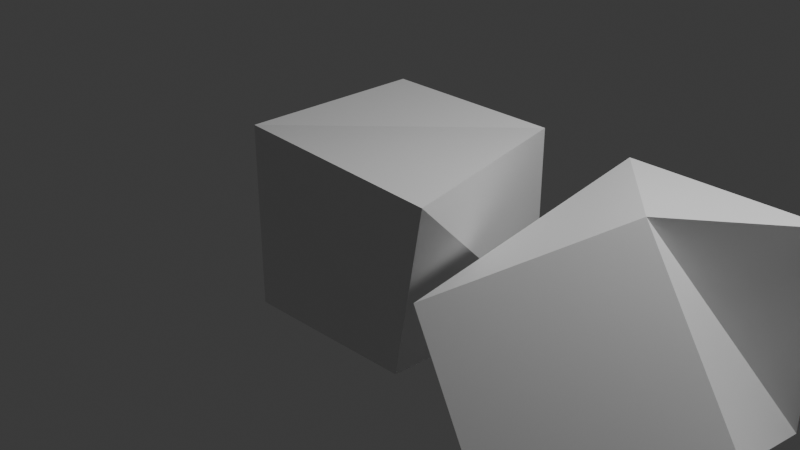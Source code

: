 # Source: 3.blend  (saved by Blender 5.0.119; exported with 4.5.12 LTS)
import bpy
from mathutils import Matrix  # noqa: F401  (used for matrix-valued properties, if any)

bpy.ops.wm.read_factory_settings(use_empty=True)
scene = bpy.context.scene
scene.name = 'Scene'

# ---- collections
col_collection = bpy.data.collections.new('Collection'); scene.collection.children.link(col_collection)

# ---- materials (node trees are filled in below, after node groups)
mat_material = bpy.data.materials.new('Material')
mat_material.alpha_threshold = 0.0
mat_material.use_backface_culling_lightprobe_volume = False
mat_material.roughness = 0.5
mat_material.line_color = (0.0, 0.0, 0.0, 1.0)
mat_material_001 = bpy.data.materials.new('Material.001')
mat_material_001.alpha_threshold = 0.0
mat_material_001.use_backface_culling_lightprobe_volume = False
mat_material_001.roughness = 0.5
mat_material_001.line_color = (0.0, 0.0, 0.0, 1.0)
mat_material_002 = bpy.data.materials.new('Material.002')
mat_material_002.alpha_threshold = 0.0
mat_material_002.use_backface_culling_lightprobe_volume = False
mat_material_002.roughness = 0.5
mat_material_002.line_color = (0.0, 0.0, 0.0, 1.0)
mat_material_003 = bpy.data.materials.new('Material.003')
mat_material_003.alpha_threshold = 0.0
mat_material_003.use_backface_culling_lightprobe_volume = False
mat_material_003.roughness = 0.5
mat_material_003.line_color = (0.0, 0.0, 0.0, 1.0)
mat_material_004 = bpy.data.materials.new('Material.004')
mat_material_004.alpha_threshold = 0.0
mat_material_004.use_backface_culling_lightprobe_volume = False
mat_material_004.roughness = 0.5
mat_material_004.line_color = (0.0, 0.0, 0.0, 1.0)
mat_material_005 = bpy.data.materials.new('Material.005')
mat_material_005.alpha_threshold = 0.0
mat_material_005.use_backface_culling_lightprobe_volume = False
mat_material_005.roughness = 0.5
mat_material_005.line_color = (0.0, 0.0, 0.0, 1.0)
mat_material_006 = bpy.data.materials.new('Material.006')
mat_material_006.alpha_threshold = 0.0
mat_material_006.use_backface_culling_lightprobe_volume = False
mat_material_006.roughness = 0.5
mat_material_006.line_color = (0.0, 0.0, 0.0, 1.0)
mat_material_007 = bpy.data.materials.new('Material.007')
mat_material_007.alpha_threshold = 0.0
mat_material_007.use_backface_culling_lightprobe_volume = False
mat_material_007.roughness = 0.5
mat_material_007.line_color = (0.0, 0.0, 0.0, 1.0)
mat_material_008 = bpy.data.materials.new('Material.008')
mat_material_008.alpha_threshold = 0.0
mat_material_008.use_backface_culling_lightprobe_volume = False
mat_material_008.roughness = 0.5
mat_material_008.line_color = (0.0, 0.0, 0.0, 1.0)
mat_material_009 = bpy.data.materials.new('Material.009')
mat_material_009.alpha_threshold = 0.0
mat_material_009.use_backface_culling_lightprobe_volume = False
mat_material_009.roughness = 0.5
mat_material_009.line_color = (0.0, 0.0, 0.0, 1.0)
mat_material_010 = bpy.data.materials.new('Material.010')
mat_material_010.alpha_threshold = 0.0
mat_material_010.use_backface_culling_lightprobe_volume = False
mat_material_010.roughness = 0.5
mat_material_010.line_color = (0.0, 0.0, 0.0, 1.0)
mat_material_011 = bpy.data.materials.new('Material.011')
mat_material_011.alpha_threshold = 0.0
mat_material_011.use_backface_culling_lightprobe_volume = False
mat_material_011.roughness = 0.5
mat_material_011.line_color = (0.0, 0.0, 0.0, 1.0)

# ---- material node trees
mat_material.use_nodes = True; mat_material.node_tree.nodes.clear()
_N = mat_material.node_tree.nodes; _L = mat_material.node_tree.links
n0 = _N.new('ShaderNodeOutputMaterial'); n0.name = 'Material Output'; n0.location = (200, 100)
n1 = _N.new('ShaderNodeBsdfPrincipled'); n1.name = 'Principled BSDF'; n1.location = (-200, 100)
_L.new(n1.outputs[0], n0.inputs[0])
n0.is_active_output = True
mat_material_001.use_nodes = True; mat_material_001.node_tree.nodes.clear()
_N = mat_material_001.node_tree.nodes; _L = mat_material_001.node_tree.links
n0 = _N.new('ShaderNodeOutputMaterial'); n0.name = 'Material Output'; n0.location = (200, 100)
n1 = _N.new('ShaderNodeBsdfPrincipled'); n1.name = 'Principled BSDF'; n1.location = (-200, 100)
_L.new(n1.outputs[0], n0.inputs[0])
n0.is_active_output = True
mat_material_002.use_nodes = True; mat_material_002.node_tree.nodes.clear()
_N = mat_material_002.node_tree.nodes; _L = mat_material_002.node_tree.links
n0 = _N.new('ShaderNodeOutputMaterial'); n0.name = 'Material Output'; n0.location = (200, 100)
n1 = _N.new('ShaderNodeBsdfPrincipled'); n1.name = 'Principled BSDF'; n1.location = (-200, 100)
_L.new(n1.outputs[0], n0.inputs[0])
n0.is_active_output = True
mat_material_003.use_nodes = True; mat_material_003.node_tree.nodes.clear()
_N = mat_material_003.node_tree.nodes; _L = mat_material_003.node_tree.links
n0 = _N.new('ShaderNodeOutputMaterial'); n0.name = 'Material Output'; n0.location = (200, 100)
n1 = _N.new('ShaderNodeBsdfPrincipled'); n1.name = 'Principled BSDF'; n1.location = (-200, 100)
_L.new(n1.outputs[0], n0.inputs[0])
n0.is_active_output = True
mat_material_004.use_nodes = True; mat_material_004.node_tree.nodes.clear()
_N = mat_material_004.node_tree.nodes; _L = mat_material_004.node_tree.links
n0 = _N.new('ShaderNodeOutputMaterial'); n0.name = 'Material Output'; n0.location = (200, 100)
n1 = _N.new('ShaderNodeBsdfPrincipled'); n1.name = 'Principled BSDF'; n1.location = (-200, 100)
_L.new(n1.outputs[0], n0.inputs[0])
n0.is_active_output = True
mat_material_005.use_nodes = True; mat_material_005.node_tree.nodes.clear()
_N = mat_material_005.node_tree.nodes; _L = mat_material_005.node_tree.links
n0 = _N.new('ShaderNodeOutputMaterial'); n0.name = 'Material Output'; n0.location = (200, 100)
n1 = _N.new('ShaderNodeBsdfPrincipled'); n1.name = 'Principled BSDF'; n1.location = (-200, 100)
_L.new(n1.outputs[0], n0.inputs[0])
n0.is_active_output = True
mat_material_006.use_nodes = True; mat_material_006.node_tree.nodes.clear()
_N = mat_material_006.node_tree.nodes; _L = mat_material_006.node_tree.links
n0 = _N.new('ShaderNodeOutputMaterial'); n0.name = 'Material Output'; n0.location = (200, 100)
n1 = _N.new('ShaderNodeBsdfPrincipled'); n1.name = 'Principled BSDF'; n1.location = (-200, 100)
_L.new(n1.outputs[0], n0.inputs[0])
n0.is_active_output = True
mat_material_007.use_nodes = True; mat_material_007.node_tree.nodes.clear()
_N = mat_material_007.node_tree.nodes; _L = mat_material_007.node_tree.links
n0 = _N.new('ShaderNodeOutputMaterial'); n0.name = 'Material Output'; n0.location = (200, 100)
n1 = _N.new('ShaderNodeBsdfPrincipled'); n1.name = 'Principled BSDF'; n1.location = (-200, 100)
_L.new(n1.outputs[0], n0.inputs[0])
n0.is_active_output = True
mat_material_008.use_nodes = True; mat_material_008.node_tree.nodes.clear()
_N = mat_material_008.node_tree.nodes; _L = mat_material_008.node_tree.links
n0 = _N.new('ShaderNodeOutputMaterial'); n0.name = 'Material Output'; n0.location = (200, 100)
n1 = _N.new('ShaderNodeBsdfPrincipled'); n1.name = 'Principled BSDF'; n1.location = (-200, 100)
_L.new(n1.outputs[0], n0.inputs[0])
n0.is_active_output = True
mat_material_009.use_nodes = True; mat_material_009.node_tree.nodes.clear()
_N = mat_material_009.node_tree.nodes; _L = mat_material_009.node_tree.links
n0 = _N.new('ShaderNodeOutputMaterial'); n0.name = 'Material Output'; n0.location = (200, 100)
n1 = _N.new('ShaderNodeBsdfPrincipled'); n1.name = 'Principled BSDF'; n1.location = (-200, 100)
_L.new(n1.outputs[0], n0.inputs[0])
n0.is_active_output = True
mat_material_010.use_nodes = True; mat_material_010.node_tree.nodes.clear()
_N = mat_material_010.node_tree.nodes; _L = mat_material_010.node_tree.links
n0 = _N.new('ShaderNodeOutputMaterial'); n0.name = 'Material Output'; n0.location = (200, 100)
n1 = _N.new('ShaderNodeBsdfPrincipled'); n1.name = 'Principled BSDF'; n1.location = (-200, 100)
_L.new(n1.outputs[0], n0.inputs[0])
n0.is_active_output = True
mat_material_011.use_nodes = True; mat_material_011.node_tree.nodes.clear()
_N = mat_material_011.node_tree.nodes; _L = mat_material_011.node_tree.links
n0 = _N.new('ShaderNodeOutputMaterial'); n0.name = 'Material Output'; n0.location = (200, 100)
n1 = _N.new('ShaderNodeBsdfPrincipled'); n1.name = 'Principled BSDF'; n1.location = (-200, 100)
_L.new(n1.outputs[0], n0.inputs[0])
n0.is_active_output = True

# ---- world
world_world = bpy.data.worlds.new('World'); scene.world = world_world
world_world.use_nodes = True; world_world.node_tree.nodes.clear()
_N = world_world.node_tree.nodes; _L = world_world.node_tree.links
n0 = _N.new('ShaderNodeOutputWorld'); n0.name = 'World Output'; n0.location = (200, 100)
n1 = _N.new('ShaderNodeBackground'); n1.name = 'Background'; n1.location = (-200, 100)
n1.inputs[0].default_value = (0.05088, 0.05088, 0.05088, 1.0)
_L.new(n1.outputs[0], n0.inputs[0])
n0.is_active_output = True
world_world.color = (0.05088, 0.05088, 0.05088)
world_world.sun_shadow_jitter_overblur = 0.0

# ---- cameras
cam_camera = bpy.data.cameras.new('Camera')
cam_camera.clip_end = 100.0
cam_camera.ortho_scale = 7.314

# ---- lights
light_light = bpy.data.lights.new('Light', 'POINT')
light_light.energy = 1000.0
light_light.shadow_soft_size = 0.1

# ---- meshes
me_cube = bpy.data.meshes.new('Cube')
me_cube.from_pydata([(1.0, 1.0, 1.0), (1.0, 1.0, -1.0), (1.965, -1.612, 1.331), (0.9903, -0.9807, -0.9441), (-1.0, 1.0, 1.0), (-1.0, 1.0, -1.0), (-1.0, -1.0, 1.0), (-1.0, -1.0, -1.0)], [], [(0, 4, 6, 2), (3, 2, 6, 7), (7, 6, 4, 5), (5, 1, 3, 7), (1, 0, 2, 3), (5, 4, 0, 1)])
_uv = me_cube.uv_layers.new(name='UVMap')
_uv.uv.foreach_set('vector', [0.625, 0.5, 0.875, 0.5, 0.875, 0.75, 0.625, 0.75, 0.374, 0.7512, 0.625, 0.75, 0.625, 1.0, 0.375, 1.0, 0.375, 0.0, 0.625, 0.0, 0.625, 0.25, 0.375, 0.25, 0.125, 0.5, 0.375, 0.5, 0.374, 0.7512, 0.125, 0.75, 0.375, 0.5, 0.625, 0.5, 0.625, 0.75, 0.374, 0.7512, 0.375, 0.25, 0.625, 0.25, 0.625, 0.5, 0.375, 0.5])
me_cube.materials.append(mat_material)
me_cube.use_mirror_vertex_groups = False
me_cube.update()
me_cube_001 = bpy.data.meshes.new('Cube.001')
me_cube_001.from_pydata([(1.0, 1.0, 1.0), (1.0, 1.0, -1.0), (0.001375, -0.1741, 1.148), (1.311, -0.5712, -0.31), (-1.0, 1.0, 1.0), (-1.0, 1.0, -1.0), (-1.311, -1.429, 0.31), (-0.001375, -1.826, -1.148)], [], [(0, 4, 6, 2), (3, 2, 6, 7), (7, 6, 4, 5), (5, 1, 3, 7), (1, 0, 2, 3), (5, 4, 0, 1)])
_uv = me_cube_001.uv_layers.new(name='UVMap')
_uv.uv.foreach_set('vector', [0.625, 0.5, 0.875, 0.5, 0.875, 0.75, 0.625, 0.75, 0.375, 0.75, 0.625, 0.75, 0.625, 1.0, 0.375, 1.0, 0.375, 0.0, 0.625, 0.0, 0.625, 0.25, 0.375, 0.25, 0.125, 0.5, 0.375, 0.5, 0.375, 0.75, 0.125, 0.75, 0.375, 0.5, 0.625, 0.5, 0.625, 0.75, 0.375, 0.75, 0.375, 0.25, 0.625, 0.25, 0.625, 0.5, 0.375, 0.5])
me_cube_001.materials.append(mat_material_001)
me_cube_001.use_mirror_vertex_groups = False
me_cube_001.update()
me_cube_002 = bpy.data.meshes.new('Cube.002')
me_cube_002.from_pydata([(1.0, 1.0, 1.0), (1.0, 1.0, -1.0), (1.0, -1.0, 1.0), (1.0, -1.0, -1.0), (-1.0, 1.0, 1.0), (-1.0, 1.0, -1.0), (-1.0, -1.0, 0.415), (-1.0, -1.0, -0.415)], [], [(0, 4, 6, 2), (3, 2, 6, 7), (7, 6, 4, 5), (5, 1, 3, 7), (1, 0, 2, 3), (5, 4, 0, 1)])
_uv = me_cube_002.uv_layers.new(name='UVMap')
_uv.uv.foreach_set('vector', [0.625, 0.5, 0.875, 0.5, 0.875, 0.75, 0.625, 0.75, 0.375, 0.75, 0.625, 0.75, 0.625, 1.0, 0.375, 1.0, 0.375, 0.0, 0.625, 0.0, 0.625, 0.25, 0.375, 0.25, 0.125, 0.5, 0.375, 0.5, 0.375, 0.75, 0.125, 0.75, 0.375, 0.5, 0.625, 0.5, 0.625, 0.75, 0.375, 0.75, 0.375, 0.25, 0.625, 0.25, 0.625, 0.5, 0.375, 0.5])
me_cube_002.materials.append(mat_material_002)
me_cube_002.use_mirror_vertex_groups = False
me_cube_002.update()
me_cube_003 = bpy.data.meshes.new('Cube.003')
me_cube_003.from_pydata([(1.53, 2.271, 2.458), (1.0, 1.0, -1.0), (1.401, -1.158, 1.102), (1.22, -1.14, -0.9179), (-0.7335, 2.399, 2.392), (-1.0, 1.0, -1.0), (-1.0, -1.0, 1.0), (-1.0, -1.0, -1.0)], [], [(0, 4, 6, 2), (3, 2, 6, 7), (7, 6, 4, 5), (5, 1, 3, 7), (1, 0, 2, 3), (5, 4, 0, 1)])
_uv = me_cube_003.uv_layers.new(name='UVMap')
_uv.uv.foreach_set('vector', [0.6714, 0.4635, 0.8893, 0.4269, 0.875, 0.75, 0.6353, 0.7693, 0.3646, 0.768, 0.6353, 0.7693, 0.625, 1.0, 0.375, 1.0, 0.375, 0.0, 0.625, 0.0, 0.711, 0.236, 0.375, 0.25, 0.125, 0.5, 0.375, 0.5, 0.3646, 0.768, 0.125, 0.75, 0.375, 0.5, 0.6714, 0.4635, 0.6353, 0.7693, 0.3646, 0.768, 0.375, 0.25, 0.711, 0.236, 0.6714, 0.4635, 0.375, 0.5])
me_cube_003.materials.append(mat_material_003)
me_cube_003.use_mirror_vertex_groups = False
me_cube_003.update()
me_cube_004 = bpy.data.meshes.new('Cube.004')
me_cube_004.from_pydata([(0.2187, 1.561, 1.027), (1.0, 1.0, -1.0), (0.6266, -0.2227, 1.834), (1.0, -1.0, -1.0), (-1.437, 0.8069, 0.1968), (-0.3931, 0.3077, -1.434), (-1.03, -0.9769, 1.004), (0.01482, -1.476, -0.6269)], [], [(0, 4, 6, 2), (3, 2, 6, 7), (7, 6, 4, 5), (5, 1, 3, 7), (1, 0, 2, 3), (5, 4, 0, 1)])
_uv = me_cube_004.uv_layers.new(name='UVMap')
_uv.uv.foreach_set('vector', [0.625, 0.5, 0.875, 0.5, 0.875, 0.75, 0.625, 0.75, 0.375, 0.75, 0.625, 0.75, 0.625, 1.0, 0.375, 1.0, 0.375, 0.0, 0.625, 0.0, 0.625, 0.25, 0.375, 0.25, 0.125, 0.5, 0.375, 0.5, 0.375, 0.75, 0.125, 0.75, 0.375, 0.5, 0.625, 0.5, 0.625, 0.75, 0.375, 0.75, 0.375, 0.25, 0.625, 0.25, 0.625, 0.5, 0.375, 0.5])
me_cube_004.materials.append(mat_material_004)
me_cube_004.use_mirror_vertex_groups = False
me_cube_004.update()
me_cube_005 = bpy.data.meshes.new('Cube.005')
me_cube_005.from_pydata([(0.654, 1.082, 0.6914), (1.0, 1.0, -1.0), (1.298, -0.2582, 2.059), (1.0, -1.0, -1.0), (-1.054, 0.4143, 0.3244), (-0.8364, 0.7565, -0.9971), (-1.0, -1.0, 1.0), (-1.061, -0.9942, -1.078)], [], [(0, 4, 6, 2), (3, 2, 6, 7), (7, 6, 4, 5), (5, 1, 3, 7), (1, 0, 2, 3), (5, 4, 0, 1)])
_uv = me_cube_005.uv_layers.new(name='UVMap')
_uv.uv.foreach_set('vector', [0.625, 0.5, 0.875, 0.5, 0.875, 0.75, 0.625, 0.75, 0.375, 0.75, 0.625, 0.75, 0.625, 1.0, 0.375, 1.0, 0.375, 0.0, 0.625, 0.0, 0.625, 0.25, 0.375, 0.25, 0.125, 0.5, 0.375, 0.5, 0.375, 0.75, 0.125, 0.75, 0.375, 0.5, 0.625, 0.5, 0.625, 0.75, 0.375, 0.75, 0.375, 0.25, 0.625, 0.25, 0.625, 0.5, 0.375, 0.5])
me_cube_005.materials.append(mat_material_005)
me_cube_005.use_mirror_vertex_groups = False
me_cube_005.update()
me_cube_006 = bpy.data.meshes.new('Cube.006')
me_cube_006.from_pydata([(1.0, 1.0, 1.0), (1.0, 1.0, -1.0), (-0.9652, -0.361, 0.4411), (-0.9652, -0.361, -1.559), (-2.965, 1.639, 0.4411), (-2.965, 1.639, -1.559), (-2.965, -0.361, 0.4411), (-2.965, -0.361, -1.559)], [], [(0, 4, 6, 2), (3, 2, 6, 7), (7, 6, 4, 5), (5, 1, 3, 7), (1, 0, 2, 3), (5, 4, 0, 1)])
_uv = me_cube_006.uv_layers.new(name='UVMap')
_uv.uv.foreach_set('vector', [0.625, 0.5, 0.875, 0.5, 0.875, 0.75, 0.625, 0.75, 0.375, 0.75, 0.625, 0.75, 0.625, 1.0, 0.375, 1.0, 0.375, 0.0, 0.625, 0.0, 0.625, 0.25, 0.375, 0.25, 0.125, 0.5, 0.375, 0.5, 0.375, 0.75, 0.125, 0.75, 0.375, 0.5, 0.625, 0.5, 0.625, 0.75, 0.375, 0.75, 0.375, 0.25, 0.625, 0.25, 0.625, 0.5, 0.375, 0.5])
me_cube_006.materials.append(mat_material_006)
me_cube_006.use_mirror_vertex_groups = False
me_cube_006.update()
me_cube_007 = bpy.data.meshes.new('Cube.007')
me_cube_007.from_pydata([(1.0, 1.0, 1.0), (1.0, 1.0, -1.0), (1.0, -1.0, 1.0), (1.0, -1.0, -1.0), (0.003991, -0.7662, 1.384), (-0.01176, -0.5913, -0.4822), (-1.0, -1.0, 1.0), (-1.0, -1.0, -1.0)], [], [(0, 4, 6, 2), (3, 2, 6, 7), (7, 6, 4, 5), (5, 1, 3, 7), (1, 0, 2, 3), (5, 4, 0, 1)])
_uv = me_cube_007.uv_layers.new(name='UVMap')
_uv.uv.foreach_set('vector', [0.625, 0.5, 0.8187, 0.5923, 0.875, 0.75, 0.625, 0.75, 0.375, 0.75, 0.625, 0.75, 0.625, 1.0, 0.375, 1.0, 0.375, 0.0, 0.625, 0.0, 0.638, 0.2633, 0.375, 0.25, 0.125, 0.5, 0.375, 0.5, 0.375, 0.75, 0.125, 0.75, 0.375, 0.5, 0.625, 0.5, 0.625, 0.75, 0.375, 0.75, 0.375, 0.25, 0.638, 0.2633, 0.625, 0.5, 0.375, 0.5])
me_cube_007.materials.append(mat_material_007)
me_cube_007.use_mirror_vertex_groups = False
me_cube_007.update()
me_cube_008 = bpy.data.meshes.new('Cube.008')
me_cube_008.from_pydata([(1.249, 1.949, 4.129), (1.0, 1.0, -1.0), (1.526, -0.2254, 4.112), (0.9916, -0.9869, -1.026), (-0.7515, 1.949, 4.129), (-1.0, 1.0, -1.0), (-1.203, 0.1533, 4.064), (-0.5488, -1.204, -0.9354)], [], [(0, 4, 6, 2), (3, 2, 6, 7), (7, 6, 4, 5), (5, 1, 3, 7), (1, 0, 2, 3), (5, 4, 0, 1)])
_uv = me_cube_008.uv_layers.new(name='UVMap')
_uv.uv.foreach_set('vector', [0.625, 0.5, 0.875, 0.5, 0.875, 0.75, 0.6245, 0.7597, 0.3745, 0.7601, 0.6245, 0.7597, 0.625, 1.0, 0.375, 1.0, 0.375, 0.0, 0.625, 0.0, 0.625, 0.25, 0.375, 0.25, 0.125, 0.5, 0.375, 0.5, 0.3745, 0.7601, 0.125, 0.75, 0.375, 0.5, 0.625, 0.5, 0.6245, 0.7597, 0.3745, 0.7601, 0.375, 0.25, 0.625, 0.25, 0.625, 0.5, 0.375, 0.5])
me_cube_008.materials.append(mat_material_008)
me_cube_008.use_mirror_vertex_groups = False
me_cube_008.update()
me_cube_009 = bpy.data.meshes.new('Cube.009')
me_cube_009.from_pydata([(-2.325, 1.665, 1.067), (1.0, 1.0, -1.0), (-2.325, -0.3351, 1.067), (1.0, -1.0, -1.0), (-4.325, 1.665, 1.067), (-1.0, 1.0, -1.0), (-4.325, -0.3351, 1.067), (-1.0, -1.0, -1.0)], [], [(0, 4, 6, 2), (3, 2, 6, 7), (7, 6, 4, 5), (5, 1, 3, 7), (1, 0, 2, 3), (5, 4, 0, 1)])
_uv = me_cube_009.uv_layers.new(name='UVMap')
_uv.uv.foreach_set('vector', [0.625, 0.5, 0.875, 0.5, 0.875, 0.75, 0.625, 0.75, 0.375, 0.75, 0.625, 0.75, 0.625, 1.0, 0.375, 1.0, 0.375, 0.0, 0.625, 0.0, 0.625, 0.25, 0.375, 0.25, 0.125, 0.5, 0.375, 0.5, 0.375, 0.75, 0.125, 0.75, 0.375, 0.5, 0.625, 0.5, 0.625, 0.75, 0.375, 0.75, 0.375, 0.25, 0.625, 0.25, 0.625, 0.5, 0.375, 0.5])
me_cube_009.materials.append(mat_material_009)
me_cube_009.use_mirror_vertex_groups = False
me_cube_009.update()
me_cube_010 = bpy.data.meshes.new('Cube.010')
me_cube_010.from_pydata([(0.05582, 0.5279, 1.0), (1.0, 1.0, -1.0), (1.0, -1.0, 1.0), (1.0, -1.0, -1.0), (-0.5279, 0.5279, 1.0), (-1.0, 1.0, -1.0), (-0.5279, -0.05582, 1.0), (-1.0, -1.0, -1.0)], [], [(0, 4, 6, 2), (3, 2, 6, 7), (7, 6, 4, 5), (5, 1, 3, 7), (1, 0, 2, 3), (5, 4, 0, 1)])
_uv = me_cube_010.uv_layers.new(name='UVMap')
_uv.uv.foreach_set('vector', [0.625, 0.5, 0.875, 0.5, 0.875, 0.75, 0.625, 0.75, 0.375, 0.75, 0.625, 0.75, 0.625, 1.0, 0.375, 1.0, 0.375, 0.0, 0.625, 0.0, 0.625, 0.25, 0.375, 0.25, 0.125, 0.5, 0.375, 0.5, 0.375, 0.75, 0.125, 0.75, 0.375, 0.5, 0.625, 0.5, 0.625, 0.75, 0.375, 0.75, 0.375, 0.25, 0.625, 0.25, 0.625, 0.5, 0.375, 0.5])
me_cube_010.materials.append(mat_material_010)
me_cube_010.use_mirror_vertex_groups = False
me_cube_010.update()
me_cube_011 = bpy.data.meshes.new('Cube.011')
me_cube_011.from_pydata([(1.0, 1.0, 1.0), (1.0, 1.0, -1.0), (1.42, -2.311, -0.7324), (1.0, -1.0, -1.0), (-1.0, 1.0, 1.0), (-1.0, 1.0, -1.0), (-1.0, -1.0, 1.0), (-1.0, -1.0, -1.0)], [], [(0, 4, 6, 2), (3, 2, 6, 7), (7, 6, 4, 5), (5, 1, 3, 7), (1, 0, 2, 3), (5, 4, 0, 1)])
_uv = me_cube_011.uv_layers.new(name='UVMap')
_uv.uv.foreach_set('vector', [0.625, 0.5, 0.875, 0.5, 0.875, 0.75, 0.625, 0.75, 0.375, 0.75, 0.625, 0.75, 0.625, 1.0, 0.375, 1.0, 0.375, 0.0, 0.625, 0.0, 0.625, 0.25, 0.375, 0.25, 0.125, 0.5, 0.375, 0.5, 0.375, 0.75, 0.125, 0.75, 0.375, 0.5, 0.625, 0.5, 0.625, 0.75, 0.375, 0.75, 0.375, 0.25, 0.625, 0.25, 0.625, 0.5, 0.375, 0.5])
me_cube_011.materials.append(mat_material_011)
me_cube_011.use_mirror_vertex_groups = False
me_cube_011.update()

# ---- objects
ob_cube = bpy.data.objects.new('Cube', me_cube)
ob_light = bpy.data.objects.new('Light', light_light)
ob_camera = bpy.data.objects.new('Camera', cam_camera)
ob_cube_001 = bpy.data.objects.new('Cube.001', me_cube_001)
ob_cube_002 = bpy.data.objects.new('Cube.002', me_cube_002)
ob_cube_003 = bpy.data.objects.new('Cube.003', me_cube_003)
ob_cube_004 = bpy.data.objects.new('Cube.004', me_cube_004)
ob_cube_005 = bpy.data.objects.new('Cube.005', me_cube_005)
ob_cube_006 = bpy.data.objects.new('Cube.006', me_cube_006)
ob_cube_007 = bpy.data.objects.new('Cube.007', me_cube_007)
ob_cube_008 = bpy.data.objects.new('Cube.008', me_cube_008)
ob_cube_009 = bpy.data.objects.new('Cube.009', me_cube_009)
ob_cube_010 = bpy.data.objects.new('Cube.010', me_cube_010)
ob_cube_011 = bpy.data.objects.new('Cube.011', me_cube_011)

# ---- transforms, parenting, visibility, modifiers, constraints
ob_cube.location = (0.0, 0.0, 0.0)
ob_cube.lock_rotations_4d = False
ob_cube.empty_display_type = 'ARROWS'
ob_cube.lineart.crease_threshold = 0.0
ob_light.location = (4.076, 1.005, 5.904)
ob_light.rotation_euler = (0.6503, 0.05522, 1.866)
ob_light.lock_rotations_4d = False
ob_light.empty_display_type = 'ARROWS'
ob_light.color = (0.0, 0.0, 0.0, 0.0)
ob_light.lineart.crease_threshold = 0.0
ob_camera.location = (7.359, -6.926, 4.958)
ob_camera.rotation_euler = (1.109, 0.0, 0.8149)
ob_camera.lock_rotations_4d = False
ob_camera.empty_display_type = 'ARROWS'
ob_camera.color = (0.0, 0.0, 0.0, 0.0)
ob_camera.display_type = 'WIRE'
ob_camera.lineart.crease_threshold = 0.0
ob_cube_001.location = (3.001, 0.0, 0.0)
ob_cube_001.lock_rotations_4d = False
ob_cube_001.empty_display_type = 'ARROWS'
ob_cube_001.lineart.crease_threshold = 0.0
ob_cube_002.location = (6.02, 0.0, 0.0)
ob_cube_002.lock_rotations_4d = False
ob_cube_002.empty_display_type = 'ARROWS'
ob_cube_002.lineart.crease_threshold = 0.0
ob_cube_003.location = (9.005, -0.05059, 0.0)
ob_cube_003.lock_rotations_4d = False
ob_cube_003.empty_display_type = 'ARROWS'
ob_cube_003.lineart.crease_threshold = 0.0
ob_cube_004.location = (12.03, 0.0, 0.0)
ob_cube_004.lock_rotations_4d = False
ob_cube_004.empty_display_type = 'ARROWS'
ob_cube_004.lineart.crease_threshold = 0.0
ob_cube_005.location = (15.04, 0.05059, 0.0)
ob_cube_005.lock_rotations_4d = False
ob_cube_005.empty_display_type = 'ARROWS'
ob_cube_005.lineart.crease_threshold = 0.0
ob_cube_006.location = (18.06, 0.05059, 0.0)
ob_cube_006.lock_rotations_4d = False
ob_cube_006.empty_display_type = 'ARROWS'
ob_cube_006.lineart.crease_threshold = 0.0
ob_cube_007.location = (21.04, 0.0, 0.0)
ob_cube_007.lock_rotations_4d = False
ob_cube_007.empty_display_type = 'ARROWS'
ob_cube_007.lineart.crease_threshold = 0.0
ob_cube_008.location = (24.03, 0.0, 0.0)
ob_cube_008.lock_rotations_4d = False
ob_cube_008.empty_display_type = 'ARROWS'
ob_cube_008.lineart.crease_threshold = 0.0
ob_cube_009.location = (27.12, 0.0, 0.0)
ob_cube_009.lock_rotations_4d = False
ob_cube_009.empty_display_type = 'ARROWS'
ob_cube_009.lineart.crease_threshold = 0.0
ob_cube_010.location = (30.1, 0.05059, 0.0)
ob_cube_010.lock_rotations_4d = False
ob_cube_010.empty_display_type = 'ARROWS'
ob_cube_010.lineart.crease_threshold = 0.0
ob_cube_011.location = (33.09, 0.05059, 0.0)
ob_cube_011.lock_rotations_4d = False
ob_cube_011.empty_display_type = 'ARROWS'
ob_cube_011.lineart.crease_threshold = 0.0

# ---- collection membership
col_collection.objects.link(ob_cube)
col_collection.objects.link(ob_light)
col_collection.objects.link(ob_camera)
col_collection.objects.link(ob_cube_001)
col_collection.objects.link(ob_cube_002)
col_collection.objects.link(ob_cube_003)
col_collection.objects.link(ob_cube_004)
col_collection.objects.link(ob_cube_005)
col_collection.objects.link(ob_cube_006)
col_collection.objects.link(ob_cube_007)
col_collection.objects.link(ob_cube_008)
col_collection.objects.link(ob_cube_009)
col_collection.objects.link(ob_cube_010)
col_collection.objects.link(ob_cube_011)

# ---- scene / render settings (as saved in the file)
scene.camera = ob_camera
scene.frame_start = 1; scene.frame_end = 250; scene.frame_set(1)
scene.render.engine = 'BLENDER_EEVEE_NEXT'
scene.render.bake_bias = 0.0
scene.render.bake_samples = 0
scene.cycles.sampling_pattern = 'TABULATED_SOBOL'
scene.eevee.use_volume_custom_range = False
bpy.context.view_layer.update()
